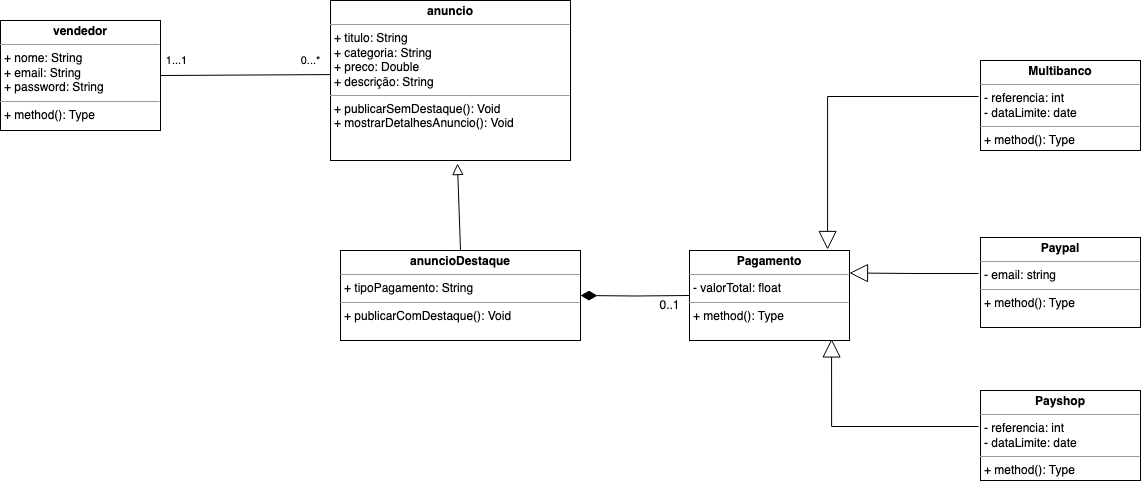

The diagram above was exported from draw.io. Its source (the exported page's mxGraphModel, read from the mxfile embedded in the PNG):
<mxGraphModel dx="1674" dy="761" grid="1" gridSize="10" guides="1" tooltips="1" connect="1" arrows="1" fold="1" page="1" pageScale="1" pageWidth="827" pageHeight="1169" math="0" shadow="0">
  <root>
    <mxCell id="0" />
    <mxCell id="1" parent="0" />
    <mxCell id="58kq_kUOcKa8Y5g8tOua-1" value="&lt;p style=&quot;margin:0px;margin-top:4px;text-align:center;&quot;&gt;&lt;b&gt;vendedor&lt;/b&gt;&lt;/p&gt;&lt;hr size=&quot;1&quot;&gt;&lt;p style=&quot;margin:0px;margin-left:4px;&quot;&gt;+ nome: String&lt;/p&gt;&lt;p style=&quot;margin:0px;margin-left:4px;&quot;&gt;+ email: String&lt;/p&gt;&lt;p style=&quot;margin:0px;margin-left:4px;&quot;&gt;+ password: String&lt;/p&gt;&lt;hr size=&quot;1&quot;&gt;&lt;p style=&quot;margin:0px;margin-left:4px;&quot;&gt;+ method(): Type&lt;/p&gt;" style="verticalAlign=top;align=left;overflow=fill;fontSize=12;fontFamily=Helvetica;html=1;whiteSpace=wrap;" parent="1" vertex="1">
      <mxGeometry x="50" y="330" width="160" height="110" as="geometry" />
    </mxCell>
    <mxCell id="58kq_kUOcKa8Y5g8tOua-2" value="&lt;p style=&quot;margin:0px;margin-top:4px;text-align:center;&quot;&gt;&lt;b&gt;anuncio&lt;/b&gt;&lt;/p&gt;&lt;hr size=&quot;1&quot;&gt;&lt;p style=&quot;margin:0px;margin-left:4px;&quot;&gt;+ titulo: String&lt;/p&gt;&lt;p style=&quot;margin:0px;margin-left:4px;&quot;&gt;+ categoria: String&lt;/p&gt;&lt;p style=&quot;margin:0px;margin-left:4px;&quot;&gt;+ preco: Double&lt;/p&gt;&lt;p style=&quot;margin:0px;margin-left:4px;&quot;&gt;+ descrição: String&lt;/p&gt;&lt;hr size=&quot;1&quot;&gt;&lt;p style=&quot;margin:0px;margin-left:4px;&quot;&gt;+ publicarSemDestaque(): Void&lt;/p&gt;&lt;p style=&quot;margin:0px;margin-left:4px;&quot;&gt;+ mostrarDetalhesAnuncio(): Void&lt;/p&gt;" style="verticalAlign=top;align=left;overflow=fill;fontSize=12;fontFamily=Helvetica;html=1;whiteSpace=wrap;" parent="1" vertex="1">
      <mxGeometry x="380" y="310" width="240" height="160" as="geometry" />
    </mxCell>
    <mxCell id="58kq_kUOcKa8Y5g8tOua-3" value="" style="endArrow=none;html=1;rounded=0;exitX=1;exitY=0.5;exitDx=0;exitDy=0;entryX=0;entryY=0.463;entryDx=0;entryDy=0;entryPerimeter=0;" parent="1" source="58kq_kUOcKa8Y5g8tOua-1" target="58kq_kUOcKa8Y5g8tOua-2" edge="1">
      <mxGeometry width="50" height="50" relative="1" as="geometry">
        <mxPoint x="310" y="400" as="sourcePoint" />
        <mxPoint x="360" y="350" as="targetPoint" />
      </mxGeometry>
    </mxCell>
    <mxCell id="58kq_kUOcKa8Y5g8tOua-5" value="0...*" style="edgeLabel;html=1;align=center;verticalAlign=middle;resizable=0;points=[];" parent="58kq_kUOcKa8Y5g8tOua-3" vertex="1" connectable="0">
      <mxGeometry x="-0.8333" y="1" relative="1" as="geometry">
        <mxPoint x="136" y="-14" as="offset" />
      </mxGeometry>
    </mxCell>
    <mxCell id="58kq_kUOcKa8Y5g8tOua-9" value="1...1" style="edgeLabel;html=1;align=center;verticalAlign=middle;resizable=0;points=[];" parent="58kq_kUOcKa8Y5g8tOua-3" vertex="1" connectable="0">
      <mxGeometry x="-0.7745" relative="1" as="geometry">
        <mxPoint x="-3" y="-15" as="offset" />
      </mxGeometry>
    </mxCell>
    <mxCell id="58kq_kUOcKa8Y5g8tOua-10" value="&lt;p style=&quot;margin:0px;margin-top:4px;text-align:center;&quot;&gt;&lt;b&gt;anuncioDestaque&lt;/b&gt;&lt;/p&gt;&lt;hr size=&quot;1&quot;&gt;&lt;p style=&quot;margin:0px;margin-left:4px;&quot;&gt;+ tipoPagamento: String&lt;/p&gt;&lt;hr size=&quot;1&quot;&gt;&lt;p style=&quot;margin:0px;margin-left:4px;&quot;&gt;+ publicarComDestaque(): Void&lt;/p&gt;&lt;p style=&quot;margin:0px;margin-left:4px;&quot;&gt;&lt;br&gt;&lt;/p&gt;" style="verticalAlign=top;align=left;overflow=fill;fontSize=12;fontFamily=Helvetica;html=1;whiteSpace=wrap;" parent="1" vertex="1">
      <mxGeometry x="390" y="560" width="240" height="90" as="geometry" />
    </mxCell>
    <mxCell id="58kq_kUOcKa8Y5g8tOua-11" value="" style="endArrow=block;html=1;rounded=0;entryX=0.529;entryY=1.019;entryDx=0;entryDy=0;entryPerimeter=0;exitX=0.5;exitY=0;exitDx=0;exitDy=0;endFill=0;endSize=9;" parent="1" source="58kq_kUOcKa8Y5g8tOua-10" target="58kq_kUOcKa8Y5g8tOua-2" edge="1">
      <mxGeometry width="50" height="50" relative="1" as="geometry">
        <mxPoint x="180" y="500" as="sourcePoint" />
        <mxPoint x="230" y="450" as="targetPoint" />
      </mxGeometry>
    </mxCell>
    <mxCell id="pqV9wbuABse5ceWMQk14-1" value="&lt;p style=&quot;margin:0px;margin-top:4px;text-align:center;&quot;&gt;&lt;b&gt;Pagamento&lt;/b&gt;&lt;/p&gt;&lt;hr size=&quot;1&quot;&gt;&lt;p style=&quot;margin:0px;margin-left:4px;&quot;&gt;- valorTotal: float&lt;/p&gt;&lt;hr size=&quot;1&quot;&gt;&lt;p style=&quot;margin:0px;margin-left:4px;&quot;&gt;+ method(): Type&lt;/p&gt;" style="verticalAlign=top;align=left;overflow=fill;fontSize=12;fontFamily=Helvetica;html=1;whiteSpace=wrap;" vertex="1" parent="1">
      <mxGeometry x="739" y="560" width="160" height="90" as="geometry" />
    </mxCell>
    <mxCell id="pqV9wbuABse5ceWMQk14-2" value="" style="endArrow=none;html=1;endSize=12;startArrow=diamondThin;startSize=14;startFill=1;edgeStyle=orthogonalEdgeStyle;align=left;verticalAlign=bottom;rounded=0;exitX=1;exitY=0.5;exitDx=0;exitDy=0;entryX=0;entryY=0.5;entryDx=0;entryDy=0;endFill=0;" edge="1" parent="1" target="pqV9wbuABse5ceWMQk14-1">
      <mxGeometry x="-1" y="3" relative="1" as="geometry">
        <mxPoint x="630" y="605" as="sourcePoint" />
        <mxPoint x="869" y="740" as="targetPoint" />
      </mxGeometry>
    </mxCell>
    <mxCell id="pqV9wbuABse5ceWMQk14-3" value="0..1" style="text;html=1;align=center;verticalAlign=middle;resizable=0;points=[];autosize=1;strokeColor=none;fillColor=none;" vertex="1" parent="1">
      <mxGeometry x="699" y="600" width="40" height="30" as="geometry" />
    </mxCell>
    <mxCell id="pqV9wbuABse5ceWMQk14-4" value="&lt;p style=&quot;margin:0px;margin-top:4px;text-align:center;&quot;&gt;&lt;b&gt;Multibanco&lt;/b&gt;&lt;/p&gt;&lt;hr size=&quot;1&quot;&gt;&lt;p style=&quot;margin:0px;margin-left:4px;&quot;&gt;- referencia: int&lt;/p&gt;&lt;p style=&quot;margin:0px;margin-left:4px;&quot;&gt;- dataLimite: date&lt;/p&gt;&lt;hr size=&quot;1&quot;&gt;&lt;p style=&quot;margin:0px;margin-left:4px;&quot;&gt;+ method(): Type&lt;/p&gt;" style="verticalAlign=top;align=left;overflow=fill;fontSize=12;fontFamily=Helvetica;html=1;whiteSpace=wrap;" vertex="1" parent="1">
      <mxGeometry x="1030" y="370" width="160" height="90" as="geometry" />
    </mxCell>
    <mxCell id="pqV9wbuABse5ceWMQk14-6" value="" style="endArrow=block;endSize=16;endFill=0;html=1;rounded=0;edgeStyle=orthogonalEdgeStyle;exitX=-0.012;exitY=0.4;exitDx=0;exitDy=0;exitPerimeter=0;entryX=0.863;entryY=-0.011;entryDx=0;entryDy=0;entryPerimeter=0;" edge="1" parent="1" source="pqV9wbuABse5ceWMQk14-4" target="pqV9wbuABse5ceWMQk14-1">
      <mxGeometry width="160" relative="1" as="geometry">
        <mxPoint x="1120" y="535" as="sourcePoint" />
        <mxPoint x="940" y="560" as="targetPoint" />
      </mxGeometry>
    </mxCell>
    <mxCell id="pqV9wbuABse5ceWMQk14-7" value="&lt;p style=&quot;margin:0px;margin-top:4px;text-align:center;&quot;&gt;&lt;b&gt;Paypal&lt;/b&gt;&lt;/p&gt;&lt;hr size=&quot;1&quot;&gt;&lt;p style=&quot;margin:0px;margin-left:4px;&quot;&gt;- email: string&lt;/p&gt;&lt;hr size=&quot;1&quot;&gt;&lt;p style=&quot;margin:0px;margin-left:4px;&quot;&gt;+ method(): Type&lt;/p&gt;" style="verticalAlign=top;align=left;overflow=fill;fontSize=12;fontFamily=Helvetica;html=1;whiteSpace=wrap;" vertex="1" parent="1">
      <mxGeometry x="1030" y="547" width="160" height="90" as="geometry" />
    </mxCell>
    <mxCell id="pqV9wbuABse5ceWMQk14-8" value="" style="endArrow=block;endSize=16;endFill=0;html=1;rounded=0;edgeStyle=orthogonalEdgeStyle;exitX=-0.012;exitY=0.4;exitDx=0;exitDy=0;exitPerimeter=0;entryX=1;entryY=0.25;entryDx=0;entryDy=0;" edge="1" parent="1" source="pqV9wbuABse5ceWMQk14-7" target="pqV9wbuABse5ceWMQk14-1">
      <mxGeometry width="160" relative="1" as="geometry">
        <mxPoint x="1161" y="705" as="sourcePoint" />
        <mxPoint x="918" y="729" as="targetPoint" />
      </mxGeometry>
    </mxCell>
    <mxCell id="pqV9wbuABse5ceWMQk14-9" value="&lt;p style=&quot;margin:0px;margin-top:4px;text-align:center;&quot;&gt;&lt;b&gt;Payshop&lt;/b&gt;&lt;/p&gt;&lt;hr size=&quot;1&quot;&gt;&lt;p style=&quot;border-color: var(--border-color); margin: 0px 0px 0px 4px;&quot;&gt;- referencia: int&lt;/p&gt;&lt;p style=&quot;border-color: var(--border-color); margin: 0px 0px 0px 4px;&quot;&gt;- dataLimite: date&lt;/p&gt;&lt;hr size=&quot;1&quot;&gt;&lt;p style=&quot;margin:0px;margin-left:4px;&quot;&gt;+ method(): Type&lt;/p&gt;" style="verticalAlign=top;align=left;overflow=fill;fontSize=12;fontFamily=Helvetica;html=1;whiteSpace=wrap;" vertex="1" parent="1">
      <mxGeometry x="1030" y="700" width="160" height="90" as="geometry" />
    </mxCell>
    <mxCell id="pqV9wbuABse5ceWMQk14-10" value="" style="endArrow=block;endSize=16;endFill=0;html=1;rounded=0;edgeStyle=orthogonalEdgeStyle;exitX=-0.012;exitY=0.4;exitDx=0;exitDy=0;exitPerimeter=0;entryX=0.888;entryY=0.983;entryDx=0;entryDy=0;entryPerimeter=0;" edge="1" parent="1" source="pqV9wbuABse5ceWMQk14-9" target="pqV9wbuABse5ceWMQk14-1">
      <mxGeometry width="160" relative="1" as="geometry">
        <mxPoint x="1142" y="865" as="sourcePoint" />
        <mxPoint x="899" y="889" as="targetPoint" />
      </mxGeometry>
    </mxCell>
  </root>
</mxGraphModel>